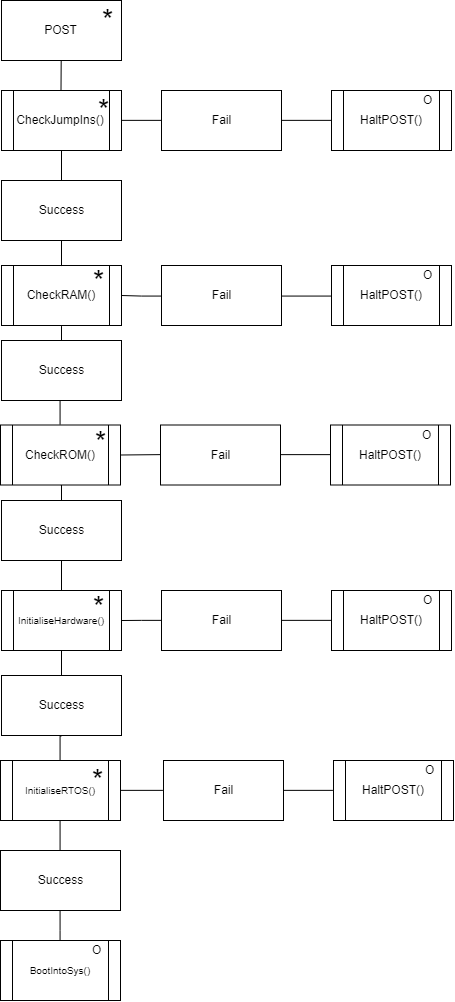

The diagram above was exported from draw.io. Its source (the exported page's mxGraphModel, read from the mxfile embedded in the PNG):
<mxGraphModel dx="940" dy="1053" grid="1" gridSize="10" guides="1" tooltips="1" connect="1" arrows="1" fold="1" page="1" pageScale="1" pageWidth="850" pageHeight="1100" background="#ffffff" math="0" shadow="0">
  <root>
    <mxCell id="0" />
    <mxCell id="1" parent="0" />
    <mxCell id="3" value="POST" style="rounded=0;whiteSpace=wrap;html=1;" parent="1" vertex="1">
      <mxGeometry x="350" y="20" width="120" height="60" as="geometry" />
    </mxCell>
    <mxCell id="35" value="&lt;font style=&quot;font-size: 29px&quot;&gt;*&lt;/font&gt;" style="text;html=1;resizable=0;points=[];autosize=1;align=left;verticalAlign=top;spacingTop=-4;" parent="1" vertex="1">
      <mxGeometry x="449" y="20" width="30" height="20" as="geometry" />
    </mxCell>
    <mxCell id="46" style="edgeStyle=none;rounded=0;html=1;exitX=0.5;exitY=1;entryX=0.5;entryY=0;endArrow=none;endFill=0;jettySize=auto;orthogonalLoop=1;" parent="1" source="41" edge="1">
      <mxGeometry relative="1" as="geometry">
        <Array as="points">
          <mxPoint x="410" y="200" />
        </Array>
        <mxPoint x="410.20000000000005" y="220" as="targetPoint" />
      </mxGeometry>
    </mxCell>
    <mxCell id="LKF9VTSfCpc2suOM9I7j-98" style="edgeStyle=orthogonalEdgeStyle;rounded=0;orthogonalLoop=1;jettySize=auto;html=1;exitX=1;exitY=0.5;exitDx=0;exitDy=0;entryX=0;entryY=0.5;entryDx=0;entryDy=0;endArrow=none;endFill=0;" edge="1" parent="1" source="41" target="LKF9VTSfCpc2suOM9I7j-96">
      <mxGeometry relative="1" as="geometry" />
    </mxCell>
    <mxCell id="41" value="CheckJumpIns()&lt;br&gt;" style="shape=process;whiteSpace=wrap;html=1;backgroundOutline=1;" parent="1" vertex="1">
      <mxGeometry x="350" y="110" width="120" height="60" as="geometry" />
    </mxCell>
    <mxCell id="LKF9VTSfCpc2suOM9I7j-112" style="edgeStyle=orthogonalEdgeStyle;rounded=0;orthogonalLoop=1;jettySize=auto;html=1;exitX=0.5;exitY=1;exitDx=0;exitDy=0;entryX=0.5;entryY=0;entryDx=0;entryDy=0;endArrow=none;endFill=0;" edge="1" parent="1" source="53" target="LKF9VTSfCpc2suOM9I7j-111">
      <mxGeometry relative="1" as="geometry" />
    </mxCell>
    <mxCell id="53" value="CheckROM()&lt;br&gt;" style="shape=process;whiteSpace=wrap;html=1;backgroundOutline=1;" parent="1" vertex="1">
      <mxGeometry x="349" y="444.5" width="120" height="60" as="geometry" />
    </mxCell>
    <mxCell id="LKF9VTSfCpc2suOM9I7j-115" style="edgeStyle=orthogonalEdgeStyle;rounded=0;orthogonalLoop=1;jettySize=auto;html=1;exitX=0.5;exitY=1;exitDx=0;exitDy=0;endArrow=none;endFill=0;" edge="1" parent="1" source="81" target="LKF9VTSfCpc2suOM9I7j-114">
      <mxGeometry relative="1" as="geometry" />
    </mxCell>
    <mxCell id="81" value="&lt;font style=&quot;font-size: 10px&quot;&gt;InitialiseHardware()&lt;/font&gt;&lt;br&gt;" style="shape=process;whiteSpace=wrap;html=1;backgroundOutline=1;" parent="1" vertex="1">
      <mxGeometry x="350" y="610" width="120" height="60" as="geometry" />
    </mxCell>
    <mxCell id="4WPtBKLKOjMHj3J53bAf-98" style="edgeStyle=none;rounded=0;html=1;exitX=0.5;exitY=1;endArrow=none;endFill=0;jettySize=auto;orthogonalLoop=1;" parent="1" edge="1">
      <mxGeometry relative="1" as="geometry">
        <Array as="points">
          <mxPoint x="409.5" y="110" />
        </Array>
        <mxPoint x="409.70000000000005" y="80" as="sourcePoint" />
        <mxPoint x="410" y="110" as="targetPoint" />
      </mxGeometry>
    </mxCell>
    <mxCell id="LKF9VTSfCpc2suOM9I7j-109" style="edgeStyle=orthogonalEdgeStyle;rounded=0;orthogonalLoop=1;jettySize=auto;html=1;exitX=0.5;exitY=1;exitDx=0;exitDy=0;entryX=0.5;entryY=0;entryDx=0;entryDy=0;endArrow=none;endFill=0;" edge="1" parent="1" source="4WPtBKLKOjMHj3J53bAf-101" target="LKF9VTSfCpc2suOM9I7j-108">
      <mxGeometry relative="1" as="geometry" />
    </mxCell>
    <mxCell id="4WPtBKLKOjMHj3J53bAf-101" value="CheckRAM()&lt;br&gt;" style="shape=process;whiteSpace=wrap;html=1;backgroundOutline=1;" parent="1" vertex="1">
      <mxGeometry x="350" y="285" width="120" height="60" as="geometry" />
    </mxCell>
    <mxCell id="LKF9VTSfCpc2suOM9I7j-118" style="edgeStyle=orthogonalEdgeStyle;rounded=0;orthogonalLoop=1;jettySize=auto;html=1;exitX=0.5;exitY=1;exitDx=0;exitDy=0;entryX=0.5;entryY=0;entryDx=0;entryDy=0;endArrow=none;endFill=0;" edge="1" parent="1" source="4WPtBKLKOjMHj3J53bAf-104" target="LKF9VTSfCpc2suOM9I7j-117">
      <mxGeometry relative="1" as="geometry" />
    </mxCell>
    <mxCell id="4WPtBKLKOjMHj3J53bAf-104" value="&lt;font style=&quot;font-size: 10px&quot;&gt;InitialiseRTOS()&lt;/font&gt;&lt;br&gt;" style="shape=process;whiteSpace=wrap;html=1;backgroundOutline=1;" parent="1" vertex="1">
      <mxGeometry x="349" y="780" width="120" height="60" as="geometry" />
    </mxCell>
    <mxCell id="4WPtBKLKOjMHj3J53bAf-107" value="&lt;font style=&quot;font-size: 10px&quot;&gt;BootIntoSys()&lt;/font&gt;&lt;br&gt;" style="shape=process;whiteSpace=wrap;html=1;backgroundOutline=1;" parent="1" vertex="1">
      <mxGeometry x="349" y="960" width="120" height="60" as="geometry" />
    </mxCell>
    <mxCell id="4WPtBKLKOjMHj3J53bAf-108" value="O" style="text;html=1;resizable=0;points=[];autosize=1;align=left;verticalAlign=top;spacingTop=-4;" parent="1" vertex="1">
      <mxGeometry x="439" y="959.5" width="20" height="20" as="geometry" />
    </mxCell>
    <mxCell id="4WPtBKLKOjMHj3J53bAf-109" value="HaltPOST()&lt;br&gt;" style="shape=process;whiteSpace=wrap;html=1;backgroundOutline=1;" parent="1" vertex="1">
      <mxGeometry x="680" y="110" width="120" height="60" as="geometry" />
    </mxCell>
    <mxCell id="LKF9VTSfCpc2suOM9I7j-99" style="edgeStyle=orthogonalEdgeStyle;rounded=0;orthogonalLoop=1;jettySize=auto;html=1;exitX=1;exitY=0.5;exitDx=0;exitDy=0;entryX=0;entryY=0.5;entryDx=0;entryDy=0;endArrow=none;endFill=0;" edge="1" parent="1" source="LKF9VTSfCpc2suOM9I7j-96" target="4WPtBKLKOjMHj3J53bAf-109">
      <mxGeometry relative="1" as="geometry" />
    </mxCell>
    <mxCell id="LKF9VTSfCpc2suOM9I7j-96" value="Fail" style="rounded=0;whiteSpace=wrap;html=1;" vertex="1" parent="1">
      <mxGeometry x="510" y="110" width="120" height="60" as="geometry" />
    </mxCell>
    <mxCell id="LKF9VTSfCpc2suOM9I7j-97" value="&lt;font style=&quot;font-size: 29px&quot;&gt;*&lt;/font&gt;" style="text;html=1;resizable=0;points=[];autosize=1;align=left;verticalAlign=top;spacingTop=-4;" vertex="1" parent="1">
      <mxGeometry x="445" y="110" width="30" height="20" as="geometry" />
    </mxCell>
    <mxCell id="LKF9VTSfCpc2suOM9I7j-101" style="edgeStyle=orthogonalEdgeStyle;rounded=0;orthogonalLoop=1;jettySize=auto;html=1;exitX=0.5;exitY=1;exitDx=0;exitDy=0;entryX=0.5;entryY=0;entryDx=0;entryDy=0;endArrow=none;endFill=0;" edge="1" parent="1" source="LKF9VTSfCpc2suOM9I7j-100" target="4WPtBKLKOjMHj3J53bAf-101">
      <mxGeometry relative="1" as="geometry" />
    </mxCell>
    <mxCell id="LKF9VTSfCpc2suOM9I7j-100" value="Success" style="rounded=0;whiteSpace=wrap;html=1;" vertex="1" parent="1">
      <mxGeometry x="350" y="200" width="120" height="60" as="geometry" />
    </mxCell>
    <mxCell id="LKF9VTSfCpc2suOM9I7j-102" value="O" style="text;html=1;resizable=0;points=[];autosize=1;align=left;verticalAlign=top;spacingTop=-4;" vertex="1" parent="1">
      <mxGeometry x="770" y="110" width="20" height="20" as="geometry" />
    </mxCell>
    <mxCell id="LKF9VTSfCpc2suOM9I7j-103" style="edgeStyle=orthogonalEdgeStyle;rounded=0;orthogonalLoop=1;jettySize=auto;html=1;exitX=1;exitY=0.5;exitDx=0;exitDy=0;entryX=0;entryY=0.5;entryDx=0;entryDy=0;endArrow=none;endFill=0;" edge="1" parent="1" target="LKF9VTSfCpc2suOM9I7j-106">
      <mxGeometry relative="1" as="geometry">
        <mxPoint x="470" y="315" as="sourcePoint" />
      </mxGeometry>
    </mxCell>
    <mxCell id="LKF9VTSfCpc2suOM9I7j-104" value="HaltPOST()&lt;br&gt;" style="shape=process;whiteSpace=wrap;html=1;backgroundOutline=1;" vertex="1" parent="1">
      <mxGeometry x="680" y="285" width="120" height="60" as="geometry" />
    </mxCell>
    <mxCell id="LKF9VTSfCpc2suOM9I7j-139" style="edgeStyle=orthogonalEdgeStyle;rounded=0;orthogonalLoop=1;jettySize=auto;html=1;exitX=1;exitY=0.5;exitDx=0;exitDy=0;entryX=0;entryY=0.5;entryDx=0;entryDy=0;endArrow=none;endFill=0;" edge="1" parent="1" source="LKF9VTSfCpc2suOM9I7j-106" target="LKF9VTSfCpc2suOM9I7j-104">
      <mxGeometry relative="1" as="geometry" />
    </mxCell>
    <mxCell id="LKF9VTSfCpc2suOM9I7j-106" value="Fail" style="rounded=0;whiteSpace=wrap;html=1;" vertex="1" parent="1">
      <mxGeometry x="510" y="285" width="120" height="60" as="geometry" />
    </mxCell>
    <mxCell id="LKF9VTSfCpc2suOM9I7j-107" value="O" style="text;html=1;resizable=0;points=[];autosize=1;align=left;verticalAlign=top;spacingTop=-4;" vertex="1" parent="1">
      <mxGeometry x="770" y="285" width="20" height="20" as="geometry" />
    </mxCell>
    <mxCell id="LKF9VTSfCpc2suOM9I7j-110" style="edgeStyle=orthogonalEdgeStyle;rounded=0;orthogonalLoop=1;jettySize=auto;html=1;exitX=0.5;exitY=1;exitDx=0;exitDy=0;entryX=0.5;entryY=0;entryDx=0;entryDy=0;endArrow=none;endFill=0;" edge="1" parent="1" source="LKF9VTSfCpc2suOM9I7j-108" target="53">
      <mxGeometry relative="1" as="geometry" />
    </mxCell>
    <mxCell id="LKF9VTSfCpc2suOM9I7j-108" value="Success" style="rounded=0;whiteSpace=wrap;html=1;" vertex="1" parent="1">
      <mxGeometry x="350" y="360" width="120" height="60" as="geometry" />
    </mxCell>
    <mxCell id="LKF9VTSfCpc2suOM9I7j-113" style="edgeStyle=orthogonalEdgeStyle;rounded=0;orthogonalLoop=1;jettySize=auto;html=1;exitX=0.5;exitY=1;exitDx=0;exitDy=0;entryX=0.5;entryY=0;entryDx=0;entryDy=0;endArrow=none;endFill=0;" edge="1" parent="1" source="LKF9VTSfCpc2suOM9I7j-111" target="81">
      <mxGeometry relative="1" as="geometry" />
    </mxCell>
    <mxCell id="LKF9VTSfCpc2suOM9I7j-111" value="Success" style="rounded=0;whiteSpace=wrap;html=1;" vertex="1" parent="1">
      <mxGeometry x="350" y="520" width="120" height="60" as="geometry" />
    </mxCell>
    <mxCell id="LKF9VTSfCpc2suOM9I7j-116" style="edgeStyle=orthogonalEdgeStyle;rounded=0;orthogonalLoop=1;jettySize=auto;html=1;exitX=0.5;exitY=1;exitDx=0;exitDy=0;entryX=0.5;entryY=0;entryDx=0;entryDy=0;endArrow=none;endFill=0;" edge="1" parent="1" source="LKF9VTSfCpc2suOM9I7j-114" target="4WPtBKLKOjMHj3J53bAf-104">
      <mxGeometry relative="1" as="geometry" />
    </mxCell>
    <mxCell id="LKF9VTSfCpc2suOM9I7j-114" value="Success" style="rounded=0;whiteSpace=wrap;html=1;" vertex="1" parent="1">
      <mxGeometry x="350" y="695" width="120" height="60" as="geometry" />
    </mxCell>
    <mxCell id="LKF9VTSfCpc2suOM9I7j-119" style="edgeStyle=orthogonalEdgeStyle;rounded=0;orthogonalLoop=1;jettySize=auto;html=1;exitX=0.5;exitY=1;exitDx=0;exitDy=0;endArrow=none;endFill=0;" edge="1" parent="1" source="LKF9VTSfCpc2suOM9I7j-117" target="4WPtBKLKOjMHj3J53bAf-107">
      <mxGeometry relative="1" as="geometry" />
    </mxCell>
    <mxCell id="LKF9VTSfCpc2suOM9I7j-117" value="Success" style="rounded=0;whiteSpace=wrap;html=1;" vertex="1" parent="1">
      <mxGeometry x="349" y="870" width="120" height="60" as="geometry" />
    </mxCell>
    <mxCell id="LKF9VTSfCpc2suOM9I7j-120" value="&lt;font style=&quot;font-size: 29px&quot;&gt;*&lt;/font&gt;" style="text;html=1;resizable=0;points=[];autosize=1;align=left;verticalAlign=top;spacingTop=-4;" vertex="1" parent="1">
      <mxGeometry x="440" y="281" width="30" height="20" as="geometry" />
    </mxCell>
    <mxCell id="LKF9VTSfCpc2suOM9I7j-121" value="&lt;font style=&quot;font-size: 29px&quot;&gt;*&lt;/font&gt;" style="text;html=1;resizable=0;points=[];autosize=1;align=left;verticalAlign=top;spacingTop=-4;" vertex="1" parent="1">
      <mxGeometry x="442" y="442.5" width="30" height="20" as="geometry" />
    </mxCell>
    <mxCell id="LKF9VTSfCpc2suOM9I7j-122" value="&lt;font style=&quot;font-size: 29px&quot;&gt;*&lt;/font&gt;" style="text;html=1;resizable=0;points=[];autosize=1;align=left;verticalAlign=top;spacingTop=-4;" vertex="1" parent="1">
      <mxGeometry x="440" y="607" width="30" height="20" as="geometry" />
    </mxCell>
    <mxCell id="LKF9VTSfCpc2suOM9I7j-123" value="&lt;font style=&quot;font-size: 29px&quot;&gt;*&lt;/font&gt;" style="text;html=1;resizable=0;points=[];autosize=1;align=left;verticalAlign=top;spacingTop=-4;" vertex="1" parent="1">
      <mxGeometry x="439" y="780" width="30" height="20" as="geometry" />
    </mxCell>
    <mxCell id="LKF9VTSfCpc2suOM9I7j-124" style="edgeStyle=orthogonalEdgeStyle;rounded=0;orthogonalLoop=1;jettySize=auto;html=1;exitX=1;exitY=0.5;exitDx=0;exitDy=0;entryX=0;entryY=0.5;entryDx=0;entryDy=0;endArrow=none;endFill=0;" edge="1" parent="1" target="LKF9VTSfCpc2suOM9I7j-127">
      <mxGeometry relative="1" as="geometry">
        <mxPoint x="469" y="474.5" as="sourcePoint" />
      </mxGeometry>
    </mxCell>
    <mxCell id="LKF9VTSfCpc2suOM9I7j-125" value="HaltPOST()&lt;br&gt;" style="shape=process;whiteSpace=wrap;html=1;backgroundOutline=1;" vertex="1" parent="1">
      <mxGeometry x="679" y="444.5" width="120" height="60" as="geometry" />
    </mxCell>
    <mxCell id="LKF9VTSfCpc2suOM9I7j-126" style="edgeStyle=orthogonalEdgeStyle;rounded=0;orthogonalLoop=1;jettySize=auto;html=1;exitX=1;exitY=0.5;exitDx=0;exitDy=0;entryX=0;entryY=0.5;entryDx=0;entryDy=0;endArrow=none;endFill=0;" edge="1" parent="1" source="LKF9VTSfCpc2suOM9I7j-127" target="LKF9VTSfCpc2suOM9I7j-125">
      <mxGeometry relative="1" as="geometry" />
    </mxCell>
    <mxCell id="LKF9VTSfCpc2suOM9I7j-127" value="Fail" style="rounded=0;whiteSpace=wrap;html=1;" vertex="1" parent="1">
      <mxGeometry x="509" y="444.5" width="120" height="60" as="geometry" />
    </mxCell>
    <mxCell id="LKF9VTSfCpc2suOM9I7j-128" value="O" style="text;html=1;resizable=0;points=[];autosize=1;align=left;verticalAlign=top;spacingTop=-4;" vertex="1" parent="1">
      <mxGeometry x="769" y="444.5" width="20" height="20" as="geometry" />
    </mxCell>
    <mxCell id="LKF9VTSfCpc2suOM9I7j-134" style="edgeStyle=orthogonalEdgeStyle;rounded=0;orthogonalLoop=1;jettySize=auto;html=1;exitX=1;exitY=0.5;exitDx=0;exitDy=0;entryX=0;entryY=0.5;entryDx=0;entryDy=0;endArrow=none;endFill=0;" edge="1" parent="1" target="LKF9VTSfCpc2suOM9I7j-137">
      <mxGeometry relative="1" as="geometry">
        <mxPoint x="470" y="640" as="sourcePoint" />
      </mxGeometry>
    </mxCell>
    <mxCell id="LKF9VTSfCpc2suOM9I7j-135" value="HaltPOST()&lt;br&gt;" style="shape=process;whiteSpace=wrap;html=1;backgroundOutline=1;" vertex="1" parent="1">
      <mxGeometry x="680" y="610" width="120" height="60" as="geometry" />
    </mxCell>
    <mxCell id="LKF9VTSfCpc2suOM9I7j-136" style="edgeStyle=orthogonalEdgeStyle;rounded=0;orthogonalLoop=1;jettySize=auto;html=1;exitX=1;exitY=0.5;exitDx=0;exitDy=0;entryX=0;entryY=0.5;entryDx=0;entryDy=0;endArrow=none;endFill=0;" edge="1" parent="1" source="LKF9VTSfCpc2suOM9I7j-137" target="LKF9VTSfCpc2suOM9I7j-135">
      <mxGeometry relative="1" as="geometry" />
    </mxCell>
    <mxCell id="LKF9VTSfCpc2suOM9I7j-137" value="Fail" style="rounded=0;whiteSpace=wrap;html=1;" vertex="1" parent="1">
      <mxGeometry x="510" y="610" width="120" height="60" as="geometry" />
    </mxCell>
    <mxCell id="LKF9VTSfCpc2suOM9I7j-138" value="O" style="text;html=1;resizable=0;points=[];autosize=1;align=left;verticalAlign=top;spacingTop=-4;" vertex="1" parent="1">
      <mxGeometry x="770" y="610" width="20" height="20" as="geometry" />
    </mxCell>
    <mxCell id="LKF9VTSfCpc2suOM9I7j-141" value="HaltPOST()&lt;br&gt;" style="shape=process;whiteSpace=wrap;html=1;backgroundOutline=1;" vertex="1" parent="1">
      <mxGeometry x="682" y="780" width="120" height="60" as="geometry" />
    </mxCell>
    <mxCell id="LKF9VTSfCpc2suOM9I7j-142" style="edgeStyle=orthogonalEdgeStyle;rounded=0;orthogonalLoop=1;jettySize=auto;html=1;exitX=1;exitY=0.5;exitDx=0;exitDy=0;entryX=0;entryY=0.5;entryDx=0;entryDy=0;endArrow=none;endFill=0;" edge="1" parent="1" source="LKF9VTSfCpc2suOM9I7j-143" target="LKF9VTSfCpc2suOM9I7j-141">
      <mxGeometry relative="1" as="geometry" />
    </mxCell>
    <mxCell id="LKF9VTSfCpc2suOM9I7j-145" style="edgeStyle=orthogonalEdgeStyle;rounded=0;orthogonalLoop=1;jettySize=auto;html=1;exitX=0;exitY=0.5;exitDx=0;exitDy=0;entryX=1;entryY=0.5;entryDx=0;entryDy=0;endArrow=none;endFill=0;" edge="1" parent="1" source="LKF9VTSfCpc2suOM9I7j-143" target="4WPtBKLKOjMHj3J53bAf-104">
      <mxGeometry relative="1" as="geometry" />
    </mxCell>
    <mxCell id="LKF9VTSfCpc2suOM9I7j-143" value="Fail" style="rounded=0;whiteSpace=wrap;html=1;" vertex="1" parent="1">
      <mxGeometry x="512" y="780" width="120" height="60" as="geometry" />
    </mxCell>
    <mxCell id="LKF9VTSfCpc2suOM9I7j-144" value="O" style="text;html=1;resizable=0;points=[];autosize=1;align=left;verticalAlign=top;spacingTop=-4;" vertex="1" parent="1">
      <mxGeometry x="772" y="780" width="20" height="20" as="geometry" />
    </mxCell>
  </root>
</mxGraphModel>